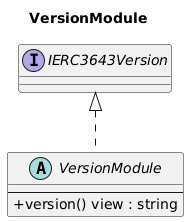

The diagram above was rendered by PlantUML. Its source (embedded in the PNG):
@startuml
title VersionModule
skinparam backgroundColor #FFFFFF
skinparam shadowing false
skinparam classAttributeIconSize 0

interface IERC3643Version

abstract class VersionModule {
    --
    +version() view : string
}

IERC3643Version <|.. VersionModule

@enduml